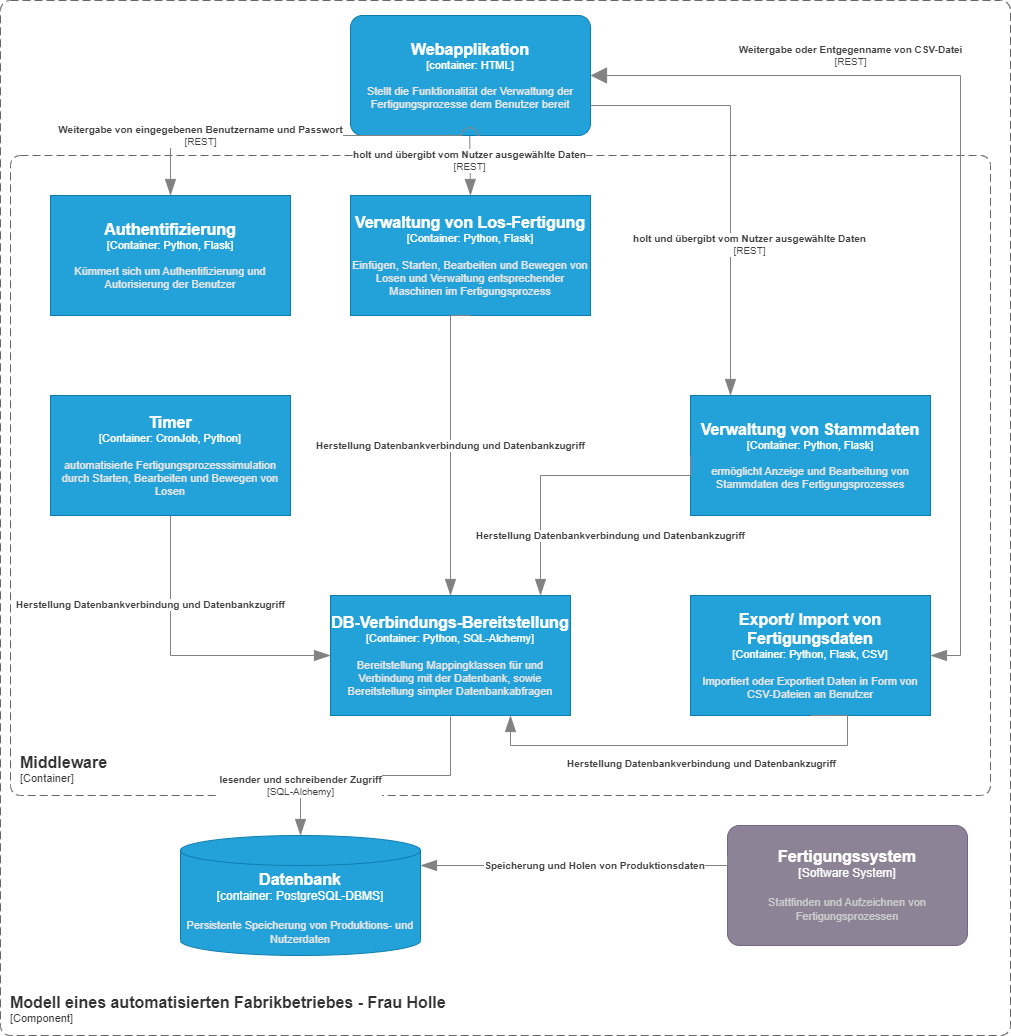

The diagram above was exported from draw.io. Its source (the exported page's mxGraphModel, read from the mxfile embedded in the PNG):
<mxGraphModel dx="1295" dy="758" grid="1" gridSize="10" guides="1" tooltips="1" connect="1" arrows="1" fold="1" page="1" pageScale="1" pageWidth="827" pageHeight="1169" math="0" shadow="0">
  <root>
    <mxCell id="0" />
    <mxCell id="1" parent="0" />
    <object placeholders="1" c4Name="Fertigungssystem" c4Type="Software System" c4Description="Stattfinden und Aufzeichnen von Fertigungsprozessen" label="&lt;font style=&quot;font-size: 16px&quot;&gt;&lt;b&gt;%c4Name%&lt;/b&gt;&lt;/font&gt;&lt;div&gt;[%c4Type%]&lt;/div&gt;&lt;br&gt;&lt;div&gt;&lt;font style=&quot;font-size: 11px&quot;&gt;&lt;font color=&quot;#cccccc&quot;&gt;%c4Description%&lt;/font&gt;&lt;/div&gt;" id="IX7J7Vg3vL2_PcW0KKKA-5">
      <mxCell style="rounded=1;whiteSpace=wrap;html=1;labelBackgroundColor=none;fillColor=#8C8496;fontColor=#ffffff;align=center;arcSize=10;strokeColor=#736782;metaEdit=1;resizable=0;points=[[0.25,0,0],[0.5,0,0],[0.75,0,0],[1,0.25,0],[1,0.5,0],[1,0.75,0],[0.75,1,0],[0.5,1,0],[0.25,1,0],[0,0.75,0],[0,0.5,0],[0,0.25,0]];" parent="1" vertex="1">
        <mxGeometry x="797" y="830" width="240" height="120" as="geometry" />
      </mxCell>
    </object>
    <object placeholders="1" c4Type="Relationship" c4Description="Speicherung und Holen von Produktionsdaten" label="&lt;div style=&quot;text-align: left&quot;&gt;&lt;div style=&quot;text-align: center&quot;&gt;&lt;b&gt;%c4Description%&lt;/b&gt;&lt;/div&gt;" id="IX7J7Vg3vL2_PcW0KKKA-6">
      <mxCell style="endArrow=blockThin;html=1;fontSize=10;fontColor=#404040;strokeWidth=1;endFill=1;strokeColor=#828282;elbow=vertical;metaEdit=1;endSize=14;startSize=14;jumpStyle=arc;jumpSize=16;rounded=0;edgeStyle=orthogonalEdgeStyle;exitX=0;exitY=0.25;exitDx=0;exitDy=0;exitPerimeter=0;entryX=1;entryY=0.25;entryDx=0;entryDy=0;entryPerimeter=0;" parent="1" source="IX7J7Vg3vL2_PcW0KKKA-5" target="IX7J7Vg3vL2_PcW0KKKA-9" edge="1">
        <mxGeometry x="-0.102" width="240" relative="1" as="geometry">
          <mxPoint x="687" y="340" as="sourcePoint" />
          <mxPoint x="777" y="370" as="targetPoint" />
          <Array as="points">
            <mxPoint x="797" y="870" />
          </Array>
          <mxPoint as="offset" />
        </mxGeometry>
      </mxCell>
    </object>
    <object placeholders="1" c4Name="Middleware" c4Type="SystemScopeBoundary" c4Application="Container" label="&lt;font style=&quot;font-size: 16px&quot;&gt;&lt;b&gt;&lt;div style=&quot;text-align: left&quot;&gt;%c4Name%&lt;/div&gt;&lt;/b&gt;&lt;/font&gt;&lt;div style=&quot;text-align: left&quot;&gt;[%c4Application%]&lt;/div&gt;" id="IX7J7Vg3vL2_PcW0KKKA-7">
      <mxCell style="rounded=1;fontSize=11;whiteSpace=wrap;html=1;dashed=1;arcSize=20;fillColor=none;strokeColor=#666666;fontColor=#333333;labelBackgroundColor=none;align=left;verticalAlign=bottom;labelBorderColor=none;spacingTop=0;spacing=10;dashPattern=8 4;metaEdit=1;rotatable=0;perimeter=rectanglePerimeter;noLabel=0;labelPadding=0;allowArrows=0;connectable=0;expand=0;recursiveResize=0;editable=1;pointerEvents=0;absoluteArcSize=1;points=[[0.25,0,0],[0.5,0,0],[0.75,0,0],[1,0.25,0],[1,0.5,0],[1,0.75,0],[0.75,1,0],[0.5,1,0],[0.25,1,0],[0,0.75,0],[0,0.5,0],[0,0.25,0]];" parent="1" vertex="1">
        <mxGeometry x="80" y="160" width="980" height="640" as="geometry" />
      </mxCell>
    </object>
    <object placeholders="1" c4Name="Modell eines automatisierten Fabrikbetriebes - Frau Holle" c4Type="ContainerScopeBoundary" c4Application="Component" label="&lt;font style=&quot;font-size: 16px&quot;&gt;&lt;b&gt;&lt;div style=&quot;text-align: left&quot;&gt;%c4Name%&lt;/div&gt;&lt;/b&gt;&lt;/font&gt;&lt;div style=&quot;text-align: left&quot;&gt;[%c4Application%]&lt;/div&gt;" id="IX7J7Vg3vL2_PcW0KKKA-8">
      <mxCell style="rounded=1;fontSize=11;whiteSpace=wrap;html=1;dashed=1;arcSize=20;fillColor=none;strokeColor=#666666;fontColor=#333333;labelBackgroundColor=none;align=left;verticalAlign=bottom;labelBorderColor=none;spacingTop=0;spacing=10;dashPattern=8 4;metaEdit=1;rotatable=0;perimeter=rectanglePerimeter;noLabel=0;labelPadding=0;allowArrows=0;connectable=0;expand=0;recursiveResize=0;editable=1;pointerEvents=0;absoluteArcSize=1;points=[[0.25,0,0],[0.5,0,0],[0.75,0,0],[1,0.25,0],[1,0.5,0],[1,0.75,0],[0.75,1,0],[0.5,1,0],[0.25,1,0],[0,0.75,0],[0,0.5,0],[0,0.25,0]];" parent="1" vertex="1">
        <mxGeometry x="70" y="5" width="1010" height="1035" as="geometry" />
      </mxCell>
    </object>
    <object placeholders="1" c4Type="Datenbank" c4Container="container" c4Technology="PostgreSQL-DBMS" c4Description="Persistente Speicherung von Produktions- und Nutzerdaten" label="&lt;font style=&quot;font-size: 16px&quot;&gt;&lt;b&gt;%c4Type%&lt;/b&gt;&lt;/font&gt;&lt;div&gt;[%c4Container%:&amp;nbsp;%c4Technology%]&lt;/div&gt;&lt;br&gt;&lt;div&gt;&lt;font style=&quot;font-size: 11px&quot;&gt;&lt;font color=&quot;#E6E6E6&quot;&gt;%c4Description%&lt;/font&gt;&lt;/div&gt;" id="IX7J7Vg3vL2_PcW0KKKA-9">
      <mxCell style="shape=cylinder3;size=15;whiteSpace=wrap;html=1;boundedLbl=1;rounded=0;labelBackgroundColor=none;fillColor=#23A2D9;fontSize=12;fontColor=#ffffff;align=center;strokeColor=#0E7DAD;metaEdit=1;points=[[0.5,0,0],[1,0.25,0],[1,0.5,0],[1,0.75,0],[0.5,1,0],[0,0.75,0],[0,0.5,0],[0,0.25,0]];resizable=0;" parent="1" vertex="1">
        <mxGeometry x="250" y="840" width="240" height="120" as="geometry" />
      </mxCell>
    </object>
    <object placeholders="1" c4Type="Relationship" c4Technology="REST" c4Description="holt und übergibt vom Nutzer ausgewählte Daten" label="&lt;div style=&quot;text-align: left&quot;&gt;&lt;div style=&quot;text-align: center&quot;&gt;&lt;b&gt;%c4Description%&lt;/b&gt;&lt;/div&gt;&lt;div style=&quot;text-align: center&quot;&gt;[%c4Technology%]&lt;/div&gt;&lt;/div&gt;" id="IX7J7Vg3vL2_PcW0KKKA-12">
      <mxCell style="endArrow=blockThin;html=1;fontSize=10;fontColor=#404040;strokeWidth=1;endFill=1;strokeColor=#828282;elbow=vertical;metaEdit=1;endSize=14;startSize=14;jumpStyle=arc;jumpSize=16;rounded=0;edgeStyle=orthogonalEdgeStyle;entryX=0.5;entryY=0;entryDx=0;entryDy=0;entryPerimeter=0;" parent="1" target="IX7J7Vg3vL2_PcW0KKKA-23" edge="1">
        <mxGeometry width="240" relative="1" as="geometry">
          <mxPoint x="539.09" y="130" as="sourcePoint" />
          <mxPoint x="539" y="190" as="targetPoint" />
          <Array as="points">
            <mxPoint x="539" y="140" />
            <mxPoint x="540" y="200" />
          </Array>
        </mxGeometry>
      </mxCell>
    </object>
    <object placeholders="1" c4Name="Webapplikation" c4Type="container" c4Technology="HTML" c4Description="Stellt die Funktionalität der Verwaltung der Fertigungsprozesse dem Benutzer bereit" label="&lt;font style=&quot;font-size: 16px&quot;&gt;&lt;b&gt;%c4Name%&lt;/b&gt;&lt;/font&gt;&lt;div&gt;[%c4Type%: %c4Technology%]&lt;/div&gt;&lt;br&gt;&lt;div&gt;&lt;font style=&quot;font-size: 11px&quot;&gt;&lt;font color=&quot;#E6E6E6&quot;&gt;%c4Description%&lt;/font&gt;&lt;/div&gt;" id="IX7J7Vg3vL2_PcW0KKKA-13">
      <mxCell style="rounded=1;whiteSpace=wrap;html=1;fontSize=11;labelBackgroundColor=none;fillColor=#23A2D9;fontColor=#ffffff;align=center;arcSize=10;strokeColor=#0E7DAD;metaEdit=1;resizable=0;points=[[0.25,0,0],[0.5,0,0],[0.75,0,0],[1,0.25,0],[1,0.5,0],[1,0.75,0],[0.75,1,0],[0.5,1,0],[0.25,1,0],[0,0.75,0],[0,0.5,0],[0,0.25,0]];" parent="1" vertex="1">
        <mxGeometry x="420" y="20" width="240" height="120" as="geometry" />
      </mxCell>
    </object>
    <object c4Name="DB-Verbindungs-Bereitstellung" c4Type="Container" c4Technology="Python, SQL-Alchemy" c4Description="Bereitstellung Mappingklassen für und Verbindung mit der Datenbank, sowie Bereitstellung simpler Datenbankabfragen" label="&lt;font style=&quot;font-size: 16px&quot;&gt;&lt;b&gt;%c4Name%&lt;/b&gt;&lt;/font&gt;&lt;div&gt;[%c4Type%: %c4Technology%]&lt;/div&gt;&lt;br&gt;&lt;div&gt;&lt;font style=&quot;font-size: 11px&quot;&gt;&lt;font color=&quot;#E6E6E6&quot;&gt;%c4Description%&lt;/font&gt;&lt;/div&gt;" placeholders="1" id="IX7J7Vg3vL2_PcW0KKKA-15">
      <mxCell style="rounded=1;whiteSpace=wrap;html=1;fontSize=11;labelBackgroundColor=none;fillColor=#23A2D9;fontColor=#ffffff;align=center;arcSize=0;strokeColor=#0E7DAD;metaEdit=1;resizable=0;points=[[0.25,0,0],[0.5,0,0],[0.75,0,0],[1,0.25,0],[1,0.5,0],[1,0.75,0],[0.75,1,0],[0.5,1,0],[0.25,1,0],[0,0.75,0],[0,0.5,0],[0,0.25,0]];" parent="1" vertex="1">
        <mxGeometry x="400" y="600" width="240" height="120" as="geometry" />
      </mxCell>
    </object>
    <object placeholders="1" c4Name="Timer" c4Type="Container" c4Technology="CronJob, Python" c4Description="automatisierte Fertigungsprozesssimulation durch Starten, Bearbeiten und Bewegen von Losen" label="&lt;font style=&quot;font-size: 16px&quot;&gt;&lt;b&gt;%c4Name%&lt;/b&gt;&lt;/font&gt;&lt;div&gt;[%c4Type%: %c4Technology%]&lt;/div&gt;&lt;br&gt;&lt;div&gt;&lt;font style=&quot;font-size: 11px&quot;&gt;&lt;font color=&quot;#E6E6E6&quot;&gt;%c4Description%&lt;/font&gt;&lt;/div&gt;" id="IX7J7Vg3vL2_PcW0KKKA-17">
      <mxCell style="rounded=1;whiteSpace=wrap;html=1;fontSize=11;labelBackgroundColor=none;fillColor=#23A2D9;fontColor=#ffffff;align=center;arcSize=0;strokeColor=#0E7DAD;metaEdit=1;resizable=0;points=[[0.25,0,0],[0.5,0,0],[0.75,0,0],[1,0.25,0],[1,0.5,0],[1,0.75,0],[0.75,1,0],[0.5,1,0],[0.25,1,0],[0,0.75,0],[0,0.5,0],[0,0.25,0]];" parent="1" vertex="1">
        <mxGeometry x="120" y="400" width="240" height="120" as="geometry" />
      </mxCell>
    </object>
    <object placeholders="1" c4Type="Relationship" c4Description="Herstellung Datenbankverbindung und Datenbankzugriff" label="&lt;div style=&quot;text-align: left&quot;&gt;&lt;div style=&quot;text-align: center&quot;&gt;&lt;b&gt;%c4Description%&lt;/b&gt;&lt;/div&gt;" id="IX7J7Vg3vL2_PcW0KKKA-19">
      <mxCell style="endArrow=blockThin;html=1;fontSize=10;fontColor=#404040;strokeWidth=1;endFill=1;strokeColor=#828282;elbow=vertical;metaEdit=1;endSize=14;startSize=14;jumpStyle=arc;jumpSize=16;rounded=0;edgeStyle=orthogonalEdgeStyle;entryX=0;entryY=0.5;entryDx=0;entryDy=0;entryPerimeter=0;exitX=0.5;exitY=1;exitDx=0;exitDy=0;exitPerimeter=0;" parent="1" source="IX7J7Vg3vL2_PcW0KKKA-17" target="IX7J7Vg3vL2_PcW0KKKA-15" edge="1">
        <mxGeometry x="-0.4002" y="-20" width="240" relative="1" as="geometry">
          <mxPoint x="350" y="638.75" as="sourcePoint" />
          <mxPoint x="590" y="638.75" as="targetPoint" />
          <mxPoint y="-1" as="offset" />
        </mxGeometry>
      </mxCell>
    </object>
    <object placeholders="1" c4Name="Authentifizierung" c4Type="Container" c4Technology="Python, Flask" c4Description="Kümmert sich um Authentifizierung und Autorisierung der Benutzer" label="&lt;font style=&quot;font-size: 16px&quot;&gt;&lt;b&gt;%c4Name%&lt;/b&gt;&lt;/font&gt;&lt;div&gt;[%c4Type%: %c4Technology%]&lt;/div&gt;&lt;br&gt;&lt;div&gt;&lt;font style=&quot;font-size: 11px&quot;&gt;&lt;font color=&quot;#E6E6E6&quot;&gt;%c4Description%&lt;/font&gt;&lt;/div&gt;" id="IX7J7Vg3vL2_PcW0KKKA-20">
      <mxCell style="rounded=1;whiteSpace=wrap;html=1;fontSize=11;labelBackgroundColor=none;fillColor=#23A2D9;fontColor=#ffffff;align=center;arcSize=0;strokeColor=#0E7DAD;metaEdit=1;resizable=0;points=[[0.25,0,0],[0.5,0,0],[0.75,0,0],[1,0.25,0],[1,0.5,0],[1,0.75,0],[0.75,1,0],[0.5,1,0],[0.25,1,0],[0,0.75,0],[0,0.5,0],[0,0.25,0]];" parent="1" vertex="1">
        <mxGeometry x="120" y="200" width="240" height="120" as="geometry" />
      </mxCell>
    </object>
    <object placeholders="1" c4Type="Relationship" c4Technology="REST" c4Description="Weitergabe von eingegebenen Benutzername und Passwort" label="&lt;div style=&quot;text-align: left&quot;&gt;&lt;div style=&quot;text-align: center&quot;&gt;&lt;b&gt;%c4Description%&lt;/b&gt;&lt;/div&gt;&lt;div style=&quot;text-align: center&quot;&gt;[%c4Technology%]&lt;/div&gt;&lt;/div&gt;" id="IX7J7Vg3vL2_PcW0KKKA-21">
      <mxCell style="endArrow=blockThin;html=1;fontSize=10;fontColor=#404040;strokeWidth=1;endFill=1;strokeColor=#828282;elbow=vertical;metaEdit=1;endSize=14;startSize=14;jumpStyle=arc;jumpSize=16;rounded=0;edgeStyle=orthogonalEdgeStyle;" parent="1" target="IX7J7Vg3vL2_PcW0KKKA-20" edge="1">
        <mxGeometry x="0.5123" width="240" relative="1" as="geometry">
          <mxPoint x="549.09" y="140" as="sourcePoint" />
          <mxPoint x="549.09" y="250" as="targetPoint" />
          <mxPoint as="offset" />
        </mxGeometry>
      </mxCell>
    </object>
    <object placeholders="1" c4Type="Relationship" c4Technology="REST" c4Description="Weitergabe oder Entgegenname von CSV-Datei" label="&lt;div style=&quot;text-align: left&quot;&gt;&lt;div style=&quot;text-align: center&quot;&gt;&lt;b&gt;%c4Description%&lt;/b&gt;&lt;/div&gt;&lt;div style=&quot;text-align: center&quot;&gt;[%c4Technology%]&lt;/div&gt;&lt;/div&gt;" id="IX7J7Vg3vL2_PcW0KKKA-22">
      <mxCell style="endArrow=blockThin;html=1;fontSize=10;fontColor=#404040;strokeWidth=1;endFill=1;strokeColor=#828282;elbow=vertical;metaEdit=1;endSize=14;startSize=14;jumpStyle=arc;jumpSize=16;rounded=0;edgeStyle=orthogonalEdgeStyle;entryX=1;entryY=0.5;entryDx=0;entryDy=0;entryPerimeter=0;exitX=1;exitY=0.5;exitDx=0;exitDy=0;exitPerimeter=0;startArrow=block;startFill=1;" parent="1" source="IX7J7Vg3vL2_PcW0KKKA-13" target="IX7J7Vg3vL2_PcW0KKKA-28" edge="1">
        <mxGeometry x="-0.4695" y="20" width="240" relative="1" as="geometry">
          <mxPoint x="540" y="140" as="sourcePoint" />
          <mxPoint x="920" y="200" as="targetPoint" />
          <mxPoint as="offset" />
          <Array as="points">
            <mxPoint x="1030" y="80" />
            <mxPoint x="1030" y="660" />
          </Array>
        </mxGeometry>
      </mxCell>
    </object>
    <object placeholders="1" c4Name="Verwaltung von Los-Fertigung" c4Type="Container" c4Technology="Python, Flask" c4Description="Einfügen, Starten, Bearbeiten und Bewegen von Losen und Verwaltung entsprechender Maschinen im Fertigungsprozess" label="&lt;font style=&quot;font-size: 16px&quot;&gt;&lt;b&gt;%c4Name%&lt;/b&gt;&lt;/font&gt;&lt;div&gt;[%c4Type%: %c4Technology%]&lt;/div&gt;&lt;br&gt;&lt;div&gt;&lt;font style=&quot;font-size: 11px&quot;&gt;&lt;font color=&quot;#E6E6E6&quot;&gt;%c4Description%&lt;/font&gt;&lt;/div&gt;" id="IX7J7Vg3vL2_PcW0KKKA-23">
      <mxCell style="rounded=1;whiteSpace=wrap;html=1;fontSize=11;labelBackgroundColor=none;fillColor=#23A2D9;fontColor=#ffffff;align=center;arcSize=0;strokeColor=#0E7DAD;metaEdit=1;resizable=0;points=[[0.25,0,0],[0.5,0,0],[0.75,0,0],[1,0.25,0],[1,0.5,0],[1,0.75,0],[0.75,1,0],[0.5,1,0],[0.25,1,0],[0,0.75,0],[0,0.5,0],[0,0.25,0]];" parent="1" vertex="1">
        <mxGeometry x="420" y="200" width="240" height="120" as="geometry" />
      </mxCell>
    </object>
    <object placeholders="1" c4Type="Relationship" c4Description="Herstellung Datenbankverbindung und Datenbankzugriff" label="&lt;div style=&quot;text-align: left&quot;&gt;&lt;div style=&quot;text-align: center&quot;&gt;&lt;b&gt;%c4Description%&lt;/b&gt;&lt;/div&gt;" id="IX7J7Vg3vL2_PcW0KKKA-24">
      <mxCell style="endArrow=blockThin;html=1;fontSize=10;fontColor=#404040;strokeWidth=1;endFill=1;strokeColor=#828282;elbow=vertical;metaEdit=1;endSize=14;startSize=14;jumpStyle=arc;jumpSize=16;rounded=0;edgeStyle=orthogonalEdgeStyle;entryX=0.5;entryY=0;entryDx=0;entryDy=0;entryPerimeter=0;exitX=0.5;exitY=1;exitDx=0;exitDy=0;exitPerimeter=0;" parent="1" source="IX7J7Vg3vL2_PcW0KKKA-23" target="IX7J7Vg3vL2_PcW0KKKA-15" edge="1">
        <mxGeometry width="240" relative="1" as="geometry">
          <mxPoint x="600" y="620" as="sourcePoint" />
          <mxPoint x="790" y="480" as="targetPoint" />
          <mxPoint as="offset" />
          <Array as="points">
            <mxPoint x="520" y="320" />
          </Array>
        </mxGeometry>
      </mxCell>
    </object>
    <object placeholders="1" c4Name="Export/ Import von Fertigungsdaten" c4Type="Container" c4Technology="Python, Flask, CSV" c4Description="Importiert oder Exportiert Daten in Form von CSV-Dateien an Benutzer" label="&lt;font style=&quot;font-size: 16px&quot;&gt;&lt;b&gt;%c4Name%&lt;/b&gt;&lt;/font&gt;&lt;div&gt;[%c4Type%: %c4Technology%]&lt;/div&gt;&lt;br&gt;&lt;div&gt;&lt;font style=&quot;font-size: 11px&quot;&gt;&lt;font color=&quot;#E6E6E6&quot;&gt;%c4Description%&lt;/font&gt;&lt;/div&gt;" id="IX7J7Vg3vL2_PcW0KKKA-28">
      <mxCell style="rounded=1;whiteSpace=wrap;html=1;fontSize=11;labelBackgroundColor=none;fillColor=#23A2D9;fontColor=#ffffff;align=center;arcSize=0;strokeColor=#0E7DAD;metaEdit=1;resizable=0;points=[[0.25,0,0],[0.5,0,0],[0.75,0,0],[1,0.25,0],[1,0.5,0],[1,0.75,0],[0.75,1,0],[0.5,1,0],[0.25,1,0],[0,0.75,0],[0,0.5,0],[0,0.25,0]];" parent="1" vertex="1">
        <mxGeometry x="760" y="600" width="240" height="120" as="geometry" />
      </mxCell>
    </object>
    <object placeholders="1" c4Name="Verwaltung von Stammdaten" c4Type="Container" c4Technology="Python, Flask" c4Description="ermöglicht Anzeige und Bearbeitung von Stammdaten des Fertigungsprozesses " label="&lt;font style=&quot;font-size: 16px&quot;&gt;&lt;b&gt;%c4Name%&lt;/b&gt;&lt;/font&gt;&lt;div&gt;[%c4Type%: %c4Technology%]&lt;/div&gt;&lt;br&gt;&lt;div&gt;&lt;font style=&quot;font-size: 11px&quot;&gt;&lt;font color=&quot;#E6E6E6&quot;&gt;%c4Description%&lt;/font&gt;&lt;/div&gt;" id="IX7J7Vg3vL2_PcW0KKKA-31">
      <mxCell style="rounded=1;whiteSpace=wrap;html=1;fontSize=11;labelBackgroundColor=none;fillColor=#23A2D9;fontColor=#ffffff;align=center;arcSize=0;strokeColor=#0E7DAD;metaEdit=1;resizable=0;points=[[0.25,0,0],[0.5,0,0],[0.75,0,0],[1,0.25,0],[1,0.5,0],[1,0.75,0],[0.75,1,0],[0.5,1,0],[0.25,1,0],[0,0.75,0],[0,0.5,0],[0,0.25,0]];" parent="1" vertex="1">
        <mxGeometry x="760" y="400" width="240" height="120" as="geometry" />
      </mxCell>
    </object>
    <object placeholders="1" c4Type="Relationship" c4Technology="REST" c4Description="holt und übergibt vom Nutzer ausgewählte Daten" label="&lt;div style=&quot;text-align: left&quot;&gt;&lt;div style=&quot;text-align: center&quot;&gt;&lt;b&gt;%c4Description%&lt;/b&gt;&lt;/div&gt;&lt;div style=&quot;text-align: center&quot;&gt;[%c4Technology%]&lt;/div&gt;&lt;/div&gt;" id="IX7J7Vg3vL2_PcW0KKKA-33">
      <mxCell style="endArrow=blockThin;html=1;fontSize=10;fontColor=#404040;strokeWidth=1;endFill=1;strokeColor=#828282;elbow=vertical;metaEdit=1;endSize=14;startSize=14;jumpStyle=arc;jumpSize=16;rounded=0;edgeStyle=orthogonalEdgeStyle;exitX=1;exitY=0.75;exitDx=0;exitDy=0;exitPerimeter=0;" parent="1" source="IX7J7Vg3vL2_PcW0KKKA-13" edge="1">
        <mxGeometry x="0.2958" y="20" width="240" relative="1" as="geometry">
          <mxPoint x="1080" y="250" as="sourcePoint" />
          <mxPoint x="800" y="400" as="targetPoint" />
          <mxPoint x="-1" as="offset" />
          <Array as="points">
            <mxPoint x="800" y="110" />
          </Array>
        </mxGeometry>
      </mxCell>
    </object>
    <object placeholders="1" c4Type="Relationship" c4Technology="SQL-Alchemy" c4Description="lesender und schreibender Zugriff" label="&lt;div style=&quot;text-align: left&quot;&gt;&lt;div style=&quot;text-align: center&quot;&gt;&lt;b&gt;%c4Description%&lt;/b&gt;&lt;/div&gt;&lt;div style=&quot;text-align: center&quot;&gt;[%c4Technology%]&lt;/div&gt;&lt;/div&gt;" id="IX7J7Vg3vL2_PcW0KKKA-35">
      <mxCell style="endArrow=blockThin;html=1;fontSize=10;fontColor=#404040;strokeWidth=1;endFill=1;strokeColor=#828282;elbow=vertical;metaEdit=1;endSize=14;startSize=14;jumpStyle=arc;jumpSize=16;rounded=0;edgeStyle=orthogonalEdgeStyle;entryX=0.5;entryY=0;entryDx=0;entryDy=0;entryPerimeter=0;" parent="1" edge="1">
        <mxGeometry x="0.6282" width="240" relative="1" as="geometry">
          <mxPoint x="520" y="721" as="sourcePoint" />
          <mxPoint x="370" y="840" as="targetPoint" />
          <Array as="points">
            <mxPoint x="520" y="721" />
            <mxPoint x="520" y="780" />
            <mxPoint x="370" y="780" />
          </Array>
          <mxPoint as="offset" />
        </mxGeometry>
      </mxCell>
    </object>
    <object placeholders="1" c4Type="Relationship" c4Description="Herstellung Datenbankverbindung und Datenbankzugriff" label="&lt;div style=&quot;text-align: left&quot;&gt;&lt;div style=&quot;text-align: center&quot;&gt;&lt;b&gt;%c4Description%&lt;/b&gt;&lt;/div&gt;" id="pep_JGJT4O_ixWwJpZHy-6">
      <mxCell style="endArrow=blockThin;html=1;fontSize=10;fontColor=#404040;strokeWidth=1;endFill=1;strokeColor=#828282;elbow=vertical;metaEdit=1;endSize=14;startSize=14;jumpStyle=arc;jumpSize=16;rounded=0;edgeStyle=orthogonalEdgeStyle;exitX=0;exitY=0.5;exitDx=0;exitDy=0;exitPerimeter=0;" parent="1" source="IX7J7Vg3vL2_PcW0KKKA-31" edge="1">
        <mxGeometry x="-0.3098" y="60" width="240" relative="1" as="geometry">
          <mxPoint x="370" y="650" as="sourcePoint" />
          <mxPoint x="610" y="600" as="targetPoint" />
          <mxPoint as="offset" />
          <Array as="points">
            <mxPoint x="760" y="480" />
            <mxPoint x="610" y="480" />
          </Array>
        </mxGeometry>
      </mxCell>
    </object>
    <object placeholders="1" c4Type="Relationship" c4Description="Herstellung Datenbankverbindung und Datenbankzugriff" label="&lt;div style=&quot;text-align: left&quot;&gt;&lt;div style=&quot;text-align: center&quot;&gt;&lt;b&gt;%c4Description%&lt;/b&gt;&lt;/div&gt;" id="pep_JGJT4O_ixWwJpZHy-7">
      <mxCell style="endArrow=blockThin;html=1;fontSize=10;fontColor=#404040;strokeWidth=1;endFill=1;strokeColor=#828282;elbow=vertical;metaEdit=1;endSize=14;startSize=14;jumpStyle=arc;jumpSize=16;rounded=0;edgeStyle=orthogonalEdgeStyle;entryX=0.75;entryY=1;entryDx=0;entryDy=0;entryPerimeter=0;exitX=0.5;exitY=1;exitDx=0;exitDy=0;exitPerimeter=0;" parent="1" source="IX7J7Vg3vL2_PcW0KKKA-28" target="IX7J7Vg3vL2_PcW0KKKA-15" edge="1">
        <mxGeometry x="-0.0227" y="18" width="240" relative="1" as="geometry">
          <mxPoint x="827" y="640" as="sourcePoint" />
          <mxPoint x="1067" y="640" as="targetPoint" />
          <Array as="points">
            <mxPoint x="917" y="750" />
            <mxPoint x="580" y="750" />
          </Array>
          <mxPoint as="offset" />
        </mxGeometry>
      </mxCell>
    </object>
  </root>
</mxGraphModel>